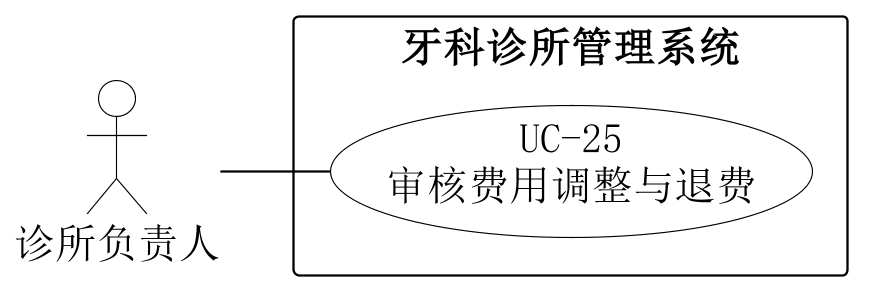

The diagram above was rendered by PlantUML. Its source (embedded in the PNG):
@startuml
skinparam backgroundColor white
skinparam shadowing false
skinparam defaultFontName SimSun
skinparam defaultFontSize 18
skinparam dpi 220
skinparam ArrowColor black
skinparam nodesep 22
skinparam ranksep 48
skinparam actor {
 BorderColor black
 BackgroundColor white
}
skinparam usecase {
 BorderColor black
 BackgroundColor white
}
skinparam rectangle {
 BorderColor black
 BackgroundColor white
}
left to right direction
actor "诊所负责人" as A0
rectangle "牙科诊所管理系统" {
 usecase "UC-25\n审核费用调整与退费" as U
}
A0 -- U

@enduml